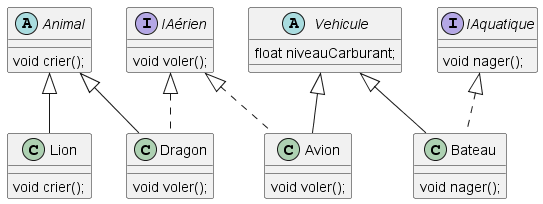

The diagram above was rendered by PlantUML. Its source (embedded in the PNG):
@startuml

interface IAérien {
    void voler();
}

interface IAquatique {
    void nager();
}

abstract class Animal {
    void crier();
}
abstract class Vehicule {
    float niveauCarburant;
}
class Avion extends Vehicule implements IAérien {
    void voler();
}

class Dragon extends Animal implements IAérien {
    void voler();
}

class Bateau extends Vehicule implements IAquatique {
    void nager();
}

class Lion extends Animal {
    void crier();
}



@enduml